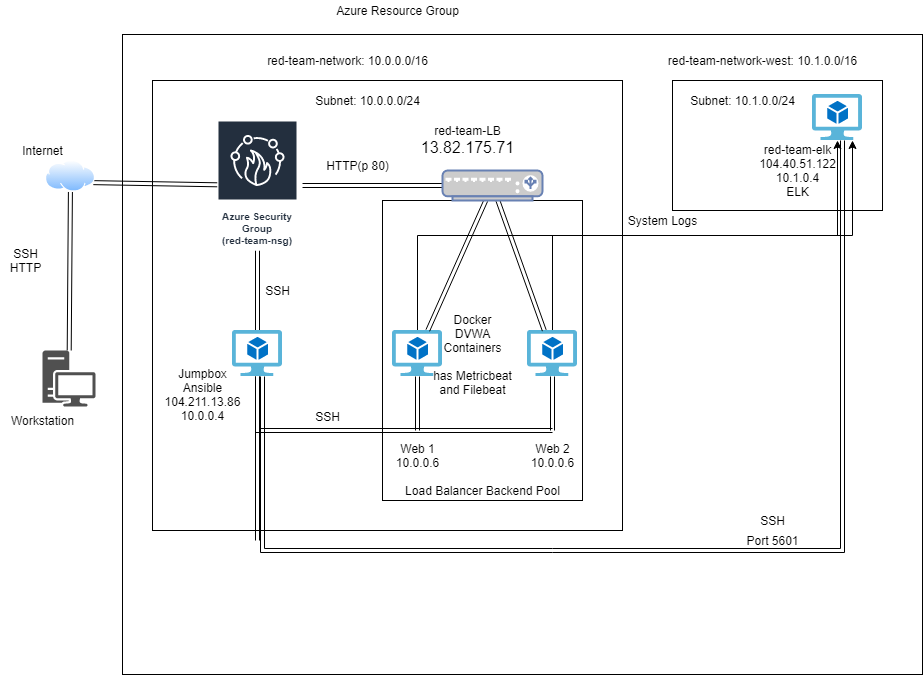

The diagram above was exported from draw.io. Its source (the exported page's mxGraphModel, read from the mxfile embedded in the PNG):
<mxGraphModel dx="1422" dy="762" grid="1" gridSize="10" guides="1" tooltips="1" connect="1" arrows="1" fold="1" page="1" pageScale="1" pageWidth="1169" pageHeight="827" math="0" shadow="0">
  <root>
    <mxCell id="0" />
    <object label="Boxes&#10;Boxes" id="4PvOlset8sfy913PK30p-71">
      <mxCell style="locked=1;" parent="0" />
    </object>
    <mxCell id="4PvOlset8sfy913PK30p-59" value="" style="whiteSpace=wrap;html=1;fillColor=none;verticalAlign=top;backgroundOutline=0;strokeColor=default;container=0;" vertex="1" parent="4PvOlset8sfy913PK30p-71">
      <mxGeometry x="180" y="64" width="800" height="640" as="geometry" />
    </mxCell>
    <mxCell id="4PvOlset8sfy913PK30p-58" value="" style="whiteSpace=wrap;html=1;fillColor=none;verticalAlign=top;" vertex="1" parent="4PvOlset8sfy913PK30p-71">
      <mxGeometry x="210" y="110" width="470" height="450" as="geometry" />
    </mxCell>
    <mxCell id="4PvOlset8sfy913PK30p-69" value="" style="whiteSpace=wrap;html=1;fillColor=none;verticalAlign=top;" vertex="1" parent="4PvOlset8sfy913PK30p-71">
      <mxGeometry x="730" y="110" width="210" height="130" as="geometry" />
    </mxCell>
    <mxCell id="4PvOlset8sfy913PK30p-57" value="" style="whiteSpace=wrap;html=1;fillColor=none;verticalAlign=top;" vertex="1" parent="4PvOlset8sfy913PK30p-71">
      <mxGeometry x="440" y="230" width="200" height="300" as="geometry" />
    </mxCell>
    <mxCell id="4PvOlset8sfy913PK30p-74" style="edgeStyle=orthogonalEdgeStyle;shape=link;rounded=0;orthogonalLoop=1;jettySize=auto;html=1;" edge="1" parent="4PvOlset8sfy913PK30p-71" source="4PvOlset8sfy913PK30p-4">
      <mxGeometry relative="1" as="geometry">
        <mxPoint x="315" y="570" as="targetPoint" />
      </mxGeometry>
    </mxCell>
    <mxCell id="1" style="" parent="0" />
    <mxCell id="4PvOlset8sfy913PK30p-1" value="" style="sketch=0;pointerEvents=1;shadow=0;dashed=0;html=1;strokeColor=none;fillColor=#505050;labelPosition=center;verticalLabelPosition=bottom;verticalAlign=top;outlineConnect=0;align=center;shape=mxgraph.office.devices.workstation;" vertex="1" parent="1">
      <mxGeometry x="100" y="380" width="53" height="56" as="geometry" />
    </mxCell>
    <mxCell id="4PvOlset8sfy913PK30p-14" style="edgeStyle=none;shape=link;rounded=0;orthogonalLoop=1;jettySize=auto;html=1;" edge="1" parent="1" source="4PvOlset8sfy913PK30p-2" target="4PvOlset8sfy913PK30p-1">
      <mxGeometry relative="1" as="geometry" />
    </mxCell>
    <mxCell id="4PvOlset8sfy913PK30p-15" style="edgeStyle=none;shape=link;rounded=0;orthogonalLoop=1;jettySize=auto;html=1;exitX=1;exitY=0.75;exitDx=0;exitDy=0;" edge="1" parent="1" source="4PvOlset8sfy913PK30p-2" target="4PvOlset8sfy913PK30p-3">
      <mxGeometry relative="1" as="geometry" />
    </mxCell>
    <mxCell id="4PvOlset8sfy913PK30p-2" value="" style="aspect=fixed;perimeter=ellipsePerimeter;html=1;align=center;shadow=0;dashed=0;spacingTop=3;image;image=img/lib/active_directory/internet_cloud.svg;" vertex="1" parent="1">
      <mxGeometry x="103" y="190" width="50" height="31.5" as="geometry" />
    </mxCell>
    <mxCell id="4PvOlset8sfy913PK30p-16" style="edgeStyle=none;shape=link;rounded=0;orthogonalLoop=1;jettySize=auto;html=1;" edge="1" parent="1" source="4PvOlset8sfy913PK30p-3" target="4PvOlset8sfy913PK30p-4">
      <mxGeometry relative="1" as="geometry" />
    </mxCell>
    <mxCell id="4PvOlset8sfy913PK30p-3" value="Azure Security Group&lt;br&gt;(red-team-nsg)" style="sketch=0;outlineConnect=0;fontColor=#232F3E;gradientColor=none;strokeColor=#ffffff;fillColor=#232F3E;dashed=0;verticalLabelPosition=middle;verticalAlign=bottom;align=center;html=1;whiteSpace=wrap;fontSize=10;fontStyle=1;spacing=3;shape=mxgraph.aws4.productIcon;prIcon=mxgraph.aws4.firewall_manager;" vertex="1" parent="1">
      <mxGeometry x="275" y="150" width="80" height="130" as="geometry" />
    </mxCell>
    <mxCell id="4PvOlset8sfy913PK30p-20" style="shape=link;rounded=0;orthogonalLoop=1;jettySize=auto;html=1;anchorPointDirection=0;edgeStyle=elbowEdgeStyle;" edge="1" parent="1" source="4PvOlset8sfy913PK30p-4">
      <mxGeometry relative="1" as="geometry">
        <mxPoint x="610" y="460" as="targetPoint" />
        <Array as="points">
          <mxPoint x="315" y="450" />
        </Array>
      </mxGeometry>
    </mxCell>
    <mxCell id="4PvOlset8sfy913PK30p-75" style="edgeStyle=orthogonalEdgeStyle;shape=link;rounded=0;orthogonalLoop=1;jettySize=auto;html=1;" edge="1" parent="1" source="4PvOlset8sfy913PK30p-4" target="4PvOlset8sfy913PK30p-66">
      <mxGeometry relative="1" as="geometry">
        <mxPoint x="900" y="580" as="targetPoint" />
        <Array as="points">
          <mxPoint x="320" y="580" />
          <mxPoint x="900" y="580" />
        </Array>
      </mxGeometry>
    </mxCell>
    <mxCell id="4PvOlset8sfy913PK30p-4" value="" style="sketch=0;aspect=fixed;html=1;points=[];align=center;image;fontSize=12;image=img/lib/mscae/Virtual_Machine_2.svg;" vertex="1" parent="1">
      <mxGeometry x="290" y="360" width="50" height="46" as="geometry" />
    </mxCell>
    <mxCell id="4PvOlset8sfy913PK30p-22" style="edgeStyle=none;shape=link;rounded=0;orthogonalLoop=1;jettySize=auto;html=1;" edge="1" parent="1" source="4PvOlset8sfy913PK30p-5">
      <mxGeometry relative="1" as="geometry">
        <mxPoint x="475" y="460" as="targetPoint" />
      </mxGeometry>
    </mxCell>
    <mxCell id="4PvOlset8sfy913PK30p-79" style="edgeStyle=elbowEdgeStyle;rounded=0;orthogonalLoop=1;jettySize=auto;elbow=vertical;html=1;" edge="1" parent="1" source="4PvOlset8sfy913PK30p-5" target="4PvOlset8sfy913PK30p-66">
      <mxGeometry relative="1" as="geometry" />
    </mxCell>
    <mxCell id="4PvOlset8sfy913PK30p-5" value="" style="sketch=0;aspect=fixed;html=1;points=[];align=center;image;fontSize=12;image=img/lib/mscae/Virtual_Machine_2.svg;" vertex="1" parent="1">
      <mxGeometry x="450" y="360" width="50" height="46" as="geometry" />
    </mxCell>
    <mxCell id="4PvOlset8sfy913PK30p-21" style="edgeStyle=none;shape=link;rounded=0;orthogonalLoop=1;jettySize=auto;html=1;" edge="1" parent="1" source="4PvOlset8sfy913PK30p-6">
      <mxGeometry relative="1" as="geometry">
        <mxPoint x="610" y="460" as="targetPoint" />
      </mxGeometry>
    </mxCell>
    <mxCell id="4PvOlset8sfy913PK30p-80" style="edgeStyle=elbowEdgeStyle;rounded=0;orthogonalLoop=1;jettySize=auto;elbow=vertical;html=1;" edge="1" parent="1" source="4PvOlset8sfy913PK30p-6">
      <mxGeometry relative="1" as="geometry">
        <mxPoint x="910" y="170" as="targetPoint" />
      </mxGeometry>
    </mxCell>
    <mxCell id="4PvOlset8sfy913PK30p-6" value="" style="sketch=0;aspect=fixed;html=1;points=[];align=center;image;fontSize=12;image=img/lib/mscae/Virtual_Machine_2.svg;" vertex="1" parent="1">
      <mxGeometry x="585" y="360" width="50" height="46" as="geometry" />
    </mxCell>
    <mxCell id="4PvOlset8sfy913PK30p-23" value="Web 2&lt;br&gt;10.0.0.6" style="text;html=1;resizable=0;autosize=1;align=center;verticalAlign=middle;points=[];fillColor=none;strokeColor=none;rounded=0;" vertex="1" parent="1">
      <mxGeometry x="580" y="470" width="60" height="30" as="geometry" />
    </mxCell>
    <mxCell id="4PvOlset8sfy913PK30p-24" value="Web 1&lt;br&gt;10.0.0.6" style="text;html=1;resizable=0;autosize=1;align=center;verticalAlign=middle;points=[];fillColor=none;strokeColor=none;rounded=0;" vertex="1" parent="1">
      <mxGeometry x="445" y="470" width="60" height="30" as="geometry" />
    </mxCell>
    <mxCell id="4PvOlset8sfy913PK30p-25" value="Jumpbox&lt;br&gt;Ansible&lt;br&gt;104.211.13.86&lt;br&gt;10.0.0.4&lt;br&gt;" style="text;html=1;resizable=0;autosize=1;align=center;verticalAlign=middle;points=[];fillColor=none;strokeColor=none;rounded=0;" vertex="1" parent="1">
      <mxGeometry x="215" y="394" width="90" height="60" as="geometry" />
    </mxCell>
    <mxCell id="4PvOlset8sfy913PK30p-29" style="edgeStyle=none;shape=link;rounded=0;orthogonalLoop=1;jettySize=auto;html=1;" edge="1" parent="1" source="4PvOlset8sfy913PK30p-26" target="4PvOlset8sfy913PK30p-5">
      <mxGeometry relative="1" as="geometry" />
    </mxCell>
    <mxCell id="4PvOlset8sfy913PK30p-30" style="edgeStyle=none;shape=link;rounded=0;orthogonalLoop=1;jettySize=auto;html=1;" edge="1" parent="1" source="4PvOlset8sfy913PK30p-26" target="4PvOlset8sfy913PK30p-6">
      <mxGeometry relative="1" as="geometry" />
    </mxCell>
    <mxCell id="4PvOlset8sfy913PK30p-31" style="edgeStyle=none;shape=link;rounded=0;orthogonalLoop=1;jettySize=auto;html=1;entryX=1.063;entryY=0.5;entryDx=0;entryDy=0;entryPerimeter=0;" edge="1" parent="1" source="4PvOlset8sfy913PK30p-26" target="4PvOlset8sfy913PK30p-3">
      <mxGeometry relative="1" as="geometry" />
    </mxCell>
    <mxCell id="4PvOlset8sfy913PK30p-26" value="" style="fontColor=#0066CC;verticalAlign=top;verticalLabelPosition=bottom;labelPosition=center;align=center;html=1;outlineConnect=0;fillColor=#CCCCCC;strokeColor=#6881B3;gradientColor=none;gradientDirection=north;strokeWidth=2;shape=mxgraph.networks.load_balancer;" vertex="1" parent="1">
      <mxGeometry x="500" y="200" width="100" height="30" as="geometry" />
    </mxCell>
    <mxCell id="4PvOlset8sfy913PK30p-42" value="Azure Resource Group" style="text;html=1;resizable=0;autosize=1;align=center;verticalAlign=middle;points=[];fillColor=none;strokeColor=none;rounded=0;" vertex="1" parent="1">
      <mxGeometry x="385" y="30" width="140" height="20" as="geometry" />
    </mxCell>
    <mxCell id="4PvOlset8sfy913PK30p-43" value="red-team-network: 10.0.0.0/16" style="text;html=1;resizable=0;autosize=1;align=center;verticalAlign=middle;points=[];fillColor=none;strokeColor=none;rounded=0;" vertex="1" parent="1">
      <mxGeometry x="315" y="80" width="180" height="20" as="geometry" />
    </mxCell>
    <mxCell id="4PvOlset8sfy913PK30p-44" value="Subnet: 10.0.0.0/24" style="text;html=1;resizable=0;autosize=1;align=center;verticalAlign=middle;points=[];fillColor=none;strokeColor=none;rounded=0;" vertex="1" parent="1">
      <mxGeometry x="365" y="120" width="120" height="20" as="geometry" />
    </mxCell>
    <mxCell id="4PvOlset8sfy913PK30p-45" value="red-team-LB&lt;br&gt;&lt;span style=&quot;font-family: &amp;#34;az_ea_font&amp;#34; , &amp;#34;segoe ui&amp;#34; , &amp;#34;az_font&amp;#34; , , , &amp;#34;blinkmacsystemfont&amp;#34; , &amp;#34;roboto&amp;#34; , &amp;#34;oxygen&amp;#34; , &amp;#34;ubuntu&amp;#34; , &amp;#34;cantarell&amp;#34; , &amp;#34;open sans&amp;#34; , &amp;#34;helvetica neue&amp;#34; , sans-serif ; font-size: 16px ; background-color: rgb(255 , 255 , 255)&quot;&gt;13.82.175.71&lt;/span&gt;" style="text;html=1;resizable=0;autosize=1;align=center;verticalAlign=middle;points=[];fillColor=none;strokeColor=none;rounded=0;" vertex="1" parent="1">
      <mxGeometry x="470" y="155" width="110" height="30" as="geometry" />
    </mxCell>
    <mxCell id="4PvOlset8sfy913PK30p-46" value="Docker&lt;br&gt;DVWA&lt;br&gt;Containers&lt;br&gt;&lt;br&gt;has Metricbeat&lt;br&gt;and Filebeat" style="text;html=1;resizable=0;autosize=1;align=center;verticalAlign=middle;points=[];fillColor=none;strokeColor=none;rounded=0;" vertex="1" parent="1">
      <mxGeometry x="485" y="339" width="90" height="90" as="geometry" />
    </mxCell>
    <mxCell id="4PvOlset8sfy913PK30p-56" value="Load Balancer Backend Pool" style="text;html=1;resizable=0;autosize=1;align=center;verticalAlign=middle;points=[];fillColor=none;strokeColor=none;rounded=0;" vertex="1" parent="1">
      <mxGeometry x="455" y="510" width="170" height="20" as="geometry" />
    </mxCell>
    <mxCell id="4PvOlset8sfy913PK30p-60" value="SSH" style="text;html=1;resizable=0;autosize=1;align=center;verticalAlign=middle;points=[];fillColor=none;strokeColor=none;rounded=0;" vertex="1" parent="1">
      <mxGeometry x="365" y="436" width="40" height="20" as="geometry" />
    </mxCell>
    <mxCell id="4PvOlset8sfy913PK30p-61" value="SSH" style="text;html=1;resizable=0;autosize=1;align=center;verticalAlign=middle;points=[];fillColor=none;strokeColor=none;rounded=0;" vertex="1" parent="1">
      <mxGeometry x="315" y="310" width="40" height="20" as="geometry" />
    </mxCell>
    <mxCell id="4PvOlset8sfy913PK30p-62" value="SSH&lt;br&gt;HTTP" style="text;html=1;resizable=0;autosize=1;align=center;verticalAlign=middle;points=[];fillColor=none;strokeColor=none;rounded=0;" vertex="1" parent="1">
      <mxGeometry x="58" y="275" width="50" height="30" as="geometry" />
    </mxCell>
    <mxCell id="4PvOlset8sfy913PK30p-63" value="HTTP(p 80)" style="text;html=1;resizable=0;autosize=1;align=center;verticalAlign=middle;points=[];fillColor=none;strokeColor=none;rounded=0;" vertex="1" parent="1">
      <mxGeometry x="375" y="185" width="80" height="20" as="geometry" />
    </mxCell>
    <mxCell id="4PvOlset8sfy913PK30p-64" value="Workstation" style="text;html=1;align=center;verticalAlign=middle;resizable=0;points=[];autosize=1;strokeColor=none;fillColor=none;" vertex="1" parent="1">
      <mxGeometry x="60" y="440" width="80" height="20" as="geometry" />
    </mxCell>
    <mxCell id="4PvOlset8sfy913PK30p-65" value="Internet" style="text;html=1;align=center;verticalAlign=middle;resizable=0;points=[];autosize=1;strokeColor=none;fillColor=none;" vertex="1" parent="1">
      <mxGeometry x="70" y="170" width="60" height="20" as="geometry" />
    </mxCell>
    <mxCell id="4PvOlset8sfy913PK30p-66" value="" style="sketch=0;aspect=fixed;html=1;points=[];align=center;image;fontSize=12;image=img/lib/mscae/Virtual_Machine_2.svg;fillColor=none;" vertex="1" parent="1">
      <mxGeometry x="870" y="124" width="50" height="46" as="geometry" />
    </mxCell>
    <mxCell id="4PvOlset8sfy913PK30p-67" value="red-team-network-west: 10.1.0.0/16" style="text;html=1;resizable=0;autosize=1;align=center;verticalAlign=middle;points=[];fillColor=none;strokeColor=none;rounded=0;" vertex="1" parent="1">
      <mxGeometry x="720" y="80" width="200" height="20" as="geometry" />
    </mxCell>
    <mxCell id="4PvOlset8sfy913PK30p-68" value="red-team-elk&lt;br&gt;104.40.51.122&lt;br&gt;10.1.0.4&lt;br&gt;ELK" style="text;html=1;resizable=0;autosize=1;align=center;verticalAlign=middle;points=[];fillColor=none;strokeColor=none;rounded=0;" vertex="1" parent="1">
      <mxGeometry x="810" y="170" width="90" height="60" as="geometry" />
    </mxCell>
    <mxCell id="4PvOlset8sfy913PK30p-70" value="Subnet: 10.1.0.0/24" style="text;html=1;resizable=0;autosize=1;align=center;verticalAlign=middle;points=[];fillColor=none;strokeColor=none;rounded=0;" vertex="1" parent="1">
      <mxGeometry x="740" y="120" width="120" height="20" as="geometry" />
    </mxCell>
    <mxCell id="4PvOlset8sfy913PK30p-77" value="Port 5601" style="text;html=1;resizable=0;autosize=1;align=center;verticalAlign=middle;points=[];fillColor=none;strokeColor=none;rounded=0;" vertex="1" parent="1">
      <mxGeometry x="795" y="560" width="70" height="20" as="geometry" />
    </mxCell>
    <mxCell id="4PvOlset8sfy913PK30p-81" value="System Logs" style="text;html=1;resizable=0;autosize=1;align=center;verticalAlign=middle;points=[];fillColor=none;strokeColor=none;rounded=0;" vertex="1" parent="1">
      <mxGeometry x="680" y="240" width="80" height="20" as="geometry" />
    </mxCell>
    <mxCell id="4PvOlset8sfy913PK30p-82" value="SSH" style="text;html=1;resizable=0;autosize=1;align=center;verticalAlign=middle;points=[];fillColor=none;strokeColor=none;rounded=0;" vertex="1" parent="1">
      <mxGeometry x="810" y="540" width="40" height="20" as="geometry" />
    </mxCell>
  </root>
</mxGraphModel>